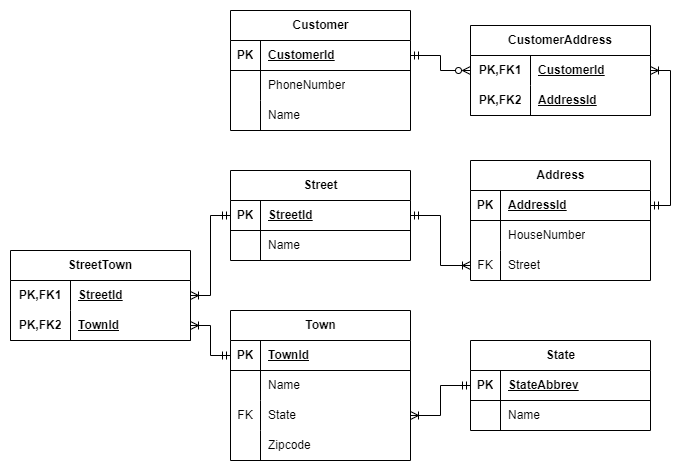

The diagram above was exported from draw.io. Its source (the exported page's mxGraphModel, read from the mxfile embedded in the PNG):
<mxGraphModel dx="794" dy="412" grid="1" gridSize="10" guides="1" tooltips="1" connect="1" arrows="1" fold="1" page="1" pageScale="1" pageWidth="827" pageHeight="1169" math="0" shadow="0">
  <root>
    <mxCell id="0" />
    <mxCell id="1" parent="0" />
    <mxCell id="1Au6jYkxzTRSvr7iifew-1" value="Town" style="shape=table;startSize=30;container=1;collapsible=1;childLayout=tableLayout;fixedRows=1;rowLines=0;fontStyle=1;align=center;resizeLast=1;html=1;" parent="1" vertex="1">
      <mxGeometry x="290" y="360" width="180" height="150" as="geometry" />
    </mxCell>
    <mxCell id="1Au6jYkxzTRSvr7iifew-2" value="" style="shape=tableRow;horizontal=0;startSize=0;swimlaneHead=0;swimlaneBody=0;fillColor=none;collapsible=0;dropTarget=0;points=[[0,0.5],[1,0.5]];portConstraint=eastwest;top=0;left=0;right=0;bottom=1;" parent="1Au6jYkxzTRSvr7iifew-1" vertex="1">
      <mxGeometry y="30" width="180" height="30" as="geometry" />
    </mxCell>
    <mxCell id="1Au6jYkxzTRSvr7iifew-3" value="PK" style="shape=partialRectangle;connectable=0;fillColor=none;top=0;left=0;bottom=0;right=0;fontStyle=1;overflow=hidden;whiteSpace=wrap;html=1;" parent="1Au6jYkxzTRSvr7iifew-2" vertex="1">
      <mxGeometry width="30" height="30" as="geometry">
        <mxRectangle width="30" height="30" as="alternateBounds" />
      </mxGeometry>
    </mxCell>
    <mxCell id="1Au6jYkxzTRSvr7iifew-4" value="TownId" style="shape=partialRectangle;connectable=0;fillColor=none;top=0;left=0;bottom=0;right=0;align=left;spacingLeft=6;fontStyle=5;overflow=hidden;whiteSpace=wrap;html=1;" parent="1Au6jYkxzTRSvr7iifew-2" vertex="1">
      <mxGeometry x="30" width="150" height="30" as="geometry">
        <mxRectangle width="150" height="30" as="alternateBounds" />
      </mxGeometry>
    </mxCell>
    <mxCell id="1Au6jYkxzTRSvr7iifew-5" value="" style="shape=tableRow;horizontal=0;startSize=0;swimlaneHead=0;swimlaneBody=0;fillColor=none;collapsible=0;dropTarget=0;points=[[0,0.5],[1,0.5]];portConstraint=eastwest;top=0;left=0;right=0;bottom=0;" parent="1Au6jYkxzTRSvr7iifew-1" vertex="1">
      <mxGeometry y="60" width="180" height="30" as="geometry" />
    </mxCell>
    <mxCell id="1Au6jYkxzTRSvr7iifew-6" value="" style="shape=partialRectangle;connectable=0;fillColor=none;top=0;left=0;bottom=0;right=0;editable=1;overflow=hidden;whiteSpace=wrap;html=1;" parent="1Au6jYkxzTRSvr7iifew-5" vertex="1">
      <mxGeometry width="30" height="30" as="geometry">
        <mxRectangle width="30" height="30" as="alternateBounds" />
      </mxGeometry>
    </mxCell>
    <mxCell id="1Au6jYkxzTRSvr7iifew-7" value="Name" style="shape=partialRectangle;connectable=0;fillColor=none;top=0;left=0;bottom=0;right=0;align=left;spacingLeft=6;overflow=hidden;whiteSpace=wrap;html=1;" parent="1Au6jYkxzTRSvr7iifew-5" vertex="1">
      <mxGeometry x="30" width="150" height="30" as="geometry">
        <mxRectangle width="150" height="30" as="alternateBounds" />
      </mxGeometry>
    </mxCell>
    <mxCell id="1Au6jYkxzTRSvr7iifew-8" value="" style="shape=tableRow;horizontal=0;startSize=0;swimlaneHead=0;swimlaneBody=0;fillColor=none;collapsible=0;dropTarget=0;points=[[0,0.5],[1,0.5]];portConstraint=eastwest;top=0;left=0;right=0;bottom=0;" parent="1Au6jYkxzTRSvr7iifew-1" vertex="1">
      <mxGeometry y="90" width="180" height="30" as="geometry" />
    </mxCell>
    <mxCell id="1Au6jYkxzTRSvr7iifew-9" value="FK" style="shape=partialRectangle;connectable=0;fillColor=none;top=0;left=0;bottom=0;right=0;editable=1;overflow=hidden;whiteSpace=wrap;html=1;" parent="1Au6jYkxzTRSvr7iifew-8" vertex="1">
      <mxGeometry width="30" height="30" as="geometry">
        <mxRectangle width="30" height="30" as="alternateBounds" />
      </mxGeometry>
    </mxCell>
    <mxCell id="1Au6jYkxzTRSvr7iifew-10" value="State" style="shape=partialRectangle;connectable=0;fillColor=none;top=0;left=0;bottom=0;right=0;align=left;spacingLeft=6;overflow=hidden;whiteSpace=wrap;html=1;" parent="1Au6jYkxzTRSvr7iifew-8" vertex="1">
      <mxGeometry x="30" width="150" height="30" as="geometry">
        <mxRectangle width="150" height="30" as="alternateBounds" />
      </mxGeometry>
    </mxCell>
    <mxCell id="1Au6jYkxzTRSvr7iifew-11" value="" style="shape=tableRow;horizontal=0;startSize=0;swimlaneHead=0;swimlaneBody=0;fillColor=none;collapsible=0;dropTarget=0;points=[[0,0.5],[1,0.5]];portConstraint=eastwest;top=0;left=0;right=0;bottom=0;" parent="1Au6jYkxzTRSvr7iifew-1" vertex="1">
      <mxGeometry y="120" width="180" height="30" as="geometry" />
    </mxCell>
    <mxCell id="1Au6jYkxzTRSvr7iifew-12" value="" style="shape=partialRectangle;connectable=0;fillColor=none;top=0;left=0;bottom=0;right=0;editable=1;overflow=hidden;whiteSpace=wrap;html=1;" parent="1Au6jYkxzTRSvr7iifew-11" vertex="1">
      <mxGeometry width="30" height="30" as="geometry">
        <mxRectangle width="30" height="30" as="alternateBounds" />
      </mxGeometry>
    </mxCell>
    <mxCell id="1Au6jYkxzTRSvr7iifew-13" value="Zipcode" style="shape=partialRectangle;connectable=0;fillColor=none;top=0;left=0;bottom=0;right=0;align=left;spacingLeft=6;overflow=hidden;whiteSpace=wrap;html=1;" parent="1Au6jYkxzTRSvr7iifew-11" vertex="1">
      <mxGeometry x="30" width="150" height="30" as="geometry">
        <mxRectangle width="150" height="30" as="alternateBounds" />
      </mxGeometry>
    </mxCell>
    <mxCell id="1Au6jYkxzTRSvr7iifew-14" value="State" style="shape=table;startSize=30;container=1;collapsible=1;childLayout=tableLayout;fixedRows=1;rowLines=0;fontStyle=1;align=center;resizeLast=1;html=1;" parent="1" vertex="1">
      <mxGeometry x="530" y="390" width="180" height="90" as="geometry" />
    </mxCell>
    <mxCell id="1Au6jYkxzTRSvr7iifew-15" value="" style="shape=tableRow;horizontal=0;startSize=0;swimlaneHead=0;swimlaneBody=0;fillColor=none;collapsible=0;dropTarget=0;points=[[0,0.5],[1,0.5]];portConstraint=eastwest;top=0;left=0;right=0;bottom=1;" parent="1Au6jYkxzTRSvr7iifew-14" vertex="1">
      <mxGeometry y="30" width="180" height="30" as="geometry" />
    </mxCell>
    <mxCell id="1Au6jYkxzTRSvr7iifew-16" value="PK" style="shape=partialRectangle;connectable=0;fillColor=none;top=0;left=0;bottom=0;right=0;fontStyle=1;overflow=hidden;whiteSpace=wrap;html=1;" parent="1Au6jYkxzTRSvr7iifew-15" vertex="1">
      <mxGeometry width="30" height="30" as="geometry">
        <mxRectangle width="30" height="30" as="alternateBounds" />
      </mxGeometry>
    </mxCell>
    <mxCell id="1Au6jYkxzTRSvr7iifew-17" value="StateAbbrev" style="shape=partialRectangle;connectable=0;fillColor=none;top=0;left=0;bottom=0;right=0;align=left;spacingLeft=6;fontStyle=5;overflow=hidden;whiteSpace=wrap;html=1;" parent="1Au6jYkxzTRSvr7iifew-15" vertex="1">
      <mxGeometry x="30" width="150" height="30" as="geometry">
        <mxRectangle width="150" height="30" as="alternateBounds" />
      </mxGeometry>
    </mxCell>
    <mxCell id="1Au6jYkxzTRSvr7iifew-18" value="" style="shape=tableRow;horizontal=0;startSize=0;swimlaneHead=0;swimlaneBody=0;fillColor=none;collapsible=0;dropTarget=0;points=[[0,0.5],[1,0.5]];portConstraint=eastwest;top=0;left=0;right=0;bottom=0;" parent="1Au6jYkxzTRSvr7iifew-14" vertex="1">
      <mxGeometry y="60" width="180" height="30" as="geometry" />
    </mxCell>
    <mxCell id="1Au6jYkxzTRSvr7iifew-19" value="" style="shape=partialRectangle;connectable=0;fillColor=none;top=0;left=0;bottom=0;right=0;editable=1;overflow=hidden;whiteSpace=wrap;html=1;" parent="1Au6jYkxzTRSvr7iifew-18" vertex="1">
      <mxGeometry width="30" height="30" as="geometry">
        <mxRectangle width="30" height="30" as="alternateBounds" />
      </mxGeometry>
    </mxCell>
    <mxCell id="1Au6jYkxzTRSvr7iifew-20" value="Name" style="shape=partialRectangle;connectable=0;fillColor=none;top=0;left=0;bottom=0;right=0;align=left;spacingLeft=6;overflow=hidden;whiteSpace=wrap;html=1;" parent="1Au6jYkxzTRSvr7iifew-18" vertex="1">
      <mxGeometry x="30" width="150" height="30" as="geometry">
        <mxRectangle width="150" height="30" as="alternateBounds" />
      </mxGeometry>
    </mxCell>
    <mxCell id="1Au6jYkxzTRSvr7iifew-27" style="edgeStyle=orthogonalEdgeStyle;rounded=0;orthogonalLoop=1;jettySize=auto;html=1;exitX=0;exitY=0.5;exitDx=0;exitDy=0;entryX=1;entryY=0.5;entryDx=0;entryDy=0;startArrow=ERmandOne;startFill=0;endArrow=ERoneToMany;endFill=0;" parent="1" source="1Au6jYkxzTRSvr7iifew-15" target="1Au6jYkxzTRSvr7iifew-8" edge="1">
      <mxGeometry relative="1" as="geometry" />
    </mxCell>
    <mxCell id="1Au6jYkxzTRSvr7iifew-28" value="Street" style="shape=table;startSize=30;container=1;collapsible=1;childLayout=tableLayout;fixedRows=1;rowLines=0;fontStyle=1;align=center;resizeLast=1;html=1;" parent="1" vertex="1">
      <mxGeometry x="290" y="220" width="180" height="90" as="geometry" />
    </mxCell>
    <mxCell id="1Au6jYkxzTRSvr7iifew-29" value="" style="shape=tableRow;horizontal=0;startSize=0;swimlaneHead=0;swimlaneBody=0;fillColor=none;collapsible=0;dropTarget=0;points=[[0,0.5],[1,0.5]];portConstraint=eastwest;top=0;left=0;right=0;bottom=1;" parent="1Au6jYkxzTRSvr7iifew-28" vertex="1">
      <mxGeometry y="30" width="180" height="30" as="geometry" />
    </mxCell>
    <mxCell id="1Au6jYkxzTRSvr7iifew-30" value="PK" style="shape=partialRectangle;connectable=0;fillColor=none;top=0;left=0;bottom=0;right=0;fontStyle=1;overflow=hidden;whiteSpace=wrap;html=1;" parent="1Au6jYkxzTRSvr7iifew-29" vertex="1">
      <mxGeometry width="30" height="30" as="geometry">
        <mxRectangle width="30" height="30" as="alternateBounds" />
      </mxGeometry>
    </mxCell>
    <mxCell id="1Au6jYkxzTRSvr7iifew-31" value="StreetId" style="shape=partialRectangle;connectable=0;fillColor=none;top=0;left=0;bottom=0;right=0;align=left;spacingLeft=6;fontStyle=5;overflow=hidden;whiteSpace=wrap;html=1;" parent="1Au6jYkxzTRSvr7iifew-29" vertex="1">
      <mxGeometry x="30" width="150" height="30" as="geometry">
        <mxRectangle width="150" height="30" as="alternateBounds" />
      </mxGeometry>
    </mxCell>
    <mxCell id="1Au6jYkxzTRSvr7iifew-32" value="" style="shape=tableRow;horizontal=0;startSize=0;swimlaneHead=0;swimlaneBody=0;fillColor=none;collapsible=0;dropTarget=0;points=[[0,0.5],[1,0.5]];portConstraint=eastwest;top=0;left=0;right=0;bottom=0;" parent="1Au6jYkxzTRSvr7iifew-28" vertex="1">
      <mxGeometry y="60" width="180" height="30" as="geometry" />
    </mxCell>
    <mxCell id="1Au6jYkxzTRSvr7iifew-33" value="" style="shape=partialRectangle;connectable=0;fillColor=none;top=0;left=0;bottom=0;right=0;editable=1;overflow=hidden;whiteSpace=wrap;html=1;" parent="1Au6jYkxzTRSvr7iifew-32" vertex="1">
      <mxGeometry width="30" height="30" as="geometry">
        <mxRectangle width="30" height="30" as="alternateBounds" />
      </mxGeometry>
    </mxCell>
    <mxCell id="1Au6jYkxzTRSvr7iifew-34" value="Name" style="shape=partialRectangle;connectable=0;fillColor=none;top=0;left=0;bottom=0;right=0;align=left;spacingLeft=6;overflow=hidden;whiteSpace=wrap;html=1;" parent="1Au6jYkxzTRSvr7iifew-32" vertex="1">
      <mxGeometry x="30" width="150" height="30" as="geometry">
        <mxRectangle width="150" height="30" as="alternateBounds" />
      </mxGeometry>
    </mxCell>
    <mxCell id="1Au6jYkxzTRSvr7iifew-71" value="Address" style="shape=table;startSize=30;container=1;collapsible=1;childLayout=tableLayout;fixedRows=1;rowLines=0;fontStyle=1;align=center;resizeLast=1;html=1;" parent="1" vertex="1">
      <mxGeometry x="530" y="210" width="180" height="120" as="geometry" />
    </mxCell>
    <mxCell id="1Au6jYkxzTRSvr7iifew-72" value="" style="shape=tableRow;horizontal=0;startSize=0;swimlaneHead=0;swimlaneBody=0;fillColor=none;collapsible=0;dropTarget=0;points=[[0,0.5],[1,0.5]];portConstraint=eastwest;top=0;left=0;right=0;bottom=1;" parent="1Au6jYkxzTRSvr7iifew-71" vertex="1">
      <mxGeometry y="30" width="180" height="30" as="geometry" />
    </mxCell>
    <mxCell id="1Au6jYkxzTRSvr7iifew-73" value="PK" style="shape=partialRectangle;connectable=0;fillColor=none;top=0;left=0;bottom=0;right=0;fontStyle=1;overflow=hidden;whiteSpace=wrap;html=1;" parent="1Au6jYkxzTRSvr7iifew-72" vertex="1">
      <mxGeometry width="30" height="30" as="geometry">
        <mxRectangle width="30" height="30" as="alternateBounds" />
      </mxGeometry>
    </mxCell>
    <mxCell id="1Au6jYkxzTRSvr7iifew-74" value="AddressId" style="shape=partialRectangle;connectable=0;fillColor=none;top=0;left=0;bottom=0;right=0;align=left;spacingLeft=6;fontStyle=5;overflow=hidden;whiteSpace=wrap;html=1;" parent="1Au6jYkxzTRSvr7iifew-72" vertex="1">
      <mxGeometry x="30" width="150" height="30" as="geometry">
        <mxRectangle width="150" height="30" as="alternateBounds" />
      </mxGeometry>
    </mxCell>
    <mxCell id="1Au6jYkxzTRSvr7iifew-75" value="" style="shape=tableRow;horizontal=0;startSize=0;swimlaneHead=0;swimlaneBody=0;fillColor=none;collapsible=0;dropTarget=0;points=[[0,0.5],[1,0.5]];portConstraint=eastwest;top=0;left=0;right=0;bottom=0;" parent="1Au6jYkxzTRSvr7iifew-71" vertex="1">
      <mxGeometry y="60" width="180" height="30" as="geometry" />
    </mxCell>
    <mxCell id="1Au6jYkxzTRSvr7iifew-76" value="" style="shape=partialRectangle;connectable=0;fillColor=none;top=0;left=0;bottom=0;right=0;editable=1;overflow=hidden;whiteSpace=wrap;html=1;" parent="1Au6jYkxzTRSvr7iifew-75" vertex="1">
      <mxGeometry width="30" height="30" as="geometry">
        <mxRectangle width="30" height="30" as="alternateBounds" />
      </mxGeometry>
    </mxCell>
    <mxCell id="1Au6jYkxzTRSvr7iifew-77" value="HouseNumber" style="shape=partialRectangle;connectable=0;fillColor=none;top=0;left=0;bottom=0;right=0;align=left;spacingLeft=6;overflow=hidden;whiteSpace=wrap;html=1;" parent="1Au6jYkxzTRSvr7iifew-75" vertex="1">
      <mxGeometry x="30" width="150" height="30" as="geometry">
        <mxRectangle width="150" height="30" as="alternateBounds" />
      </mxGeometry>
    </mxCell>
    <mxCell id="1Au6jYkxzTRSvr7iifew-78" value="" style="shape=tableRow;horizontal=0;startSize=0;swimlaneHead=0;swimlaneBody=0;fillColor=none;collapsible=0;dropTarget=0;points=[[0,0.5],[1,0.5]];portConstraint=eastwest;top=0;left=0;right=0;bottom=0;" parent="1Au6jYkxzTRSvr7iifew-71" vertex="1">
      <mxGeometry y="90" width="180" height="30" as="geometry" />
    </mxCell>
    <mxCell id="1Au6jYkxzTRSvr7iifew-79" value="FK" style="shape=partialRectangle;connectable=0;fillColor=none;top=0;left=0;bottom=0;right=0;editable=1;overflow=hidden;whiteSpace=wrap;html=1;" parent="1Au6jYkxzTRSvr7iifew-78" vertex="1">
      <mxGeometry width="30" height="30" as="geometry">
        <mxRectangle width="30" height="30" as="alternateBounds" />
      </mxGeometry>
    </mxCell>
    <mxCell id="1Au6jYkxzTRSvr7iifew-80" value="Street" style="shape=partialRectangle;connectable=0;fillColor=none;top=0;left=0;bottom=0;right=0;align=left;spacingLeft=6;overflow=hidden;whiteSpace=wrap;html=1;" parent="1Au6jYkxzTRSvr7iifew-78" vertex="1">
      <mxGeometry x="30" width="150" height="30" as="geometry">
        <mxRectangle width="150" height="30" as="alternateBounds" />
      </mxGeometry>
    </mxCell>
    <mxCell id="1Au6jYkxzTRSvr7iifew-91" style="edgeStyle=orthogonalEdgeStyle;rounded=0;orthogonalLoop=1;jettySize=auto;html=1;exitX=1;exitY=0.5;exitDx=0;exitDy=0;entryX=0;entryY=0.5;entryDx=0;entryDy=0;startArrow=ERmandOne;startFill=0;endArrow=ERoneToMany;endFill=0;" parent="1" source="1Au6jYkxzTRSvr7iifew-29" target="1Au6jYkxzTRSvr7iifew-78" edge="1">
      <mxGeometry relative="1" as="geometry" />
    </mxCell>
    <mxCell id="1Au6jYkxzTRSvr7iifew-120" value="Customer" style="shape=table;startSize=30;container=1;collapsible=1;childLayout=tableLayout;fixedRows=1;rowLines=0;fontStyle=1;align=center;resizeLast=1;html=1;" parent="1" vertex="1">
      <mxGeometry x="290" y="60" width="180" height="120" as="geometry" />
    </mxCell>
    <mxCell id="1Au6jYkxzTRSvr7iifew-121" value="" style="shape=tableRow;horizontal=0;startSize=0;swimlaneHead=0;swimlaneBody=0;fillColor=none;collapsible=0;dropTarget=0;points=[[0,0.5],[1,0.5]];portConstraint=eastwest;top=0;left=0;right=0;bottom=1;" parent="1Au6jYkxzTRSvr7iifew-120" vertex="1">
      <mxGeometry y="30" width="180" height="30" as="geometry" />
    </mxCell>
    <mxCell id="1Au6jYkxzTRSvr7iifew-122" value="PK" style="shape=partialRectangle;connectable=0;fillColor=none;top=0;left=0;bottom=0;right=0;fontStyle=1;overflow=hidden;whiteSpace=wrap;html=1;" parent="1Au6jYkxzTRSvr7iifew-121" vertex="1">
      <mxGeometry width="30" height="30" as="geometry">
        <mxRectangle width="30" height="30" as="alternateBounds" />
      </mxGeometry>
    </mxCell>
    <mxCell id="1Au6jYkxzTRSvr7iifew-123" value="&lt;span style=&quot;text-align: center; text-wrap: nowrap;&quot;&gt;CustomerId&lt;/span&gt;" style="shape=partialRectangle;connectable=0;fillColor=none;top=0;left=0;bottom=0;right=0;align=left;spacingLeft=6;fontStyle=5;overflow=hidden;whiteSpace=wrap;html=1;" parent="1Au6jYkxzTRSvr7iifew-121" vertex="1">
      <mxGeometry x="30" width="150" height="30" as="geometry">
        <mxRectangle width="150" height="30" as="alternateBounds" />
      </mxGeometry>
    </mxCell>
    <mxCell id="1Au6jYkxzTRSvr7iifew-124" value="" style="shape=tableRow;horizontal=0;startSize=0;swimlaneHead=0;swimlaneBody=0;fillColor=none;collapsible=0;dropTarget=0;points=[[0,0.5],[1,0.5]];portConstraint=eastwest;top=0;left=0;right=0;bottom=0;" parent="1Au6jYkxzTRSvr7iifew-120" vertex="1">
      <mxGeometry y="60" width="180" height="30" as="geometry" />
    </mxCell>
    <mxCell id="1Au6jYkxzTRSvr7iifew-125" value="" style="shape=partialRectangle;connectable=0;fillColor=none;top=0;left=0;bottom=0;right=0;editable=1;overflow=hidden;whiteSpace=wrap;html=1;" parent="1Au6jYkxzTRSvr7iifew-124" vertex="1">
      <mxGeometry width="30" height="30" as="geometry">
        <mxRectangle width="30" height="30" as="alternateBounds" />
      </mxGeometry>
    </mxCell>
    <mxCell id="1Au6jYkxzTRSvr7iifew-126" value="PhoneNumber" style="shape=partialRectangle;connectable=0;fillColor=none;top=0;left=0;bottom=0;right=0;align=left;spacingLeft=6;overflow=hidden;whiteSpace=wrap;html=1;" parent="1Au6jYkxzTRSvr7iifew-124" vertex="1">
      <mxGeometry x="30" width="150" height="30" as="geometry">
        <mxRectangle width="150" height="30" as="alternateBounds" />
      </mxGeometry>
    </mxCell>
    <mxCell id="1Au6jYkxzTRSvr7iifew-127" value="" style="shape=tableRow;horizontal=0;startSize=0;swimlaneHead=0;swimlaneBody=0;fillColor=none;collapsible=0;dropTarget=0;points=[[0,0.5],[1,0.5]];portConstraint=eastwest;top=0;left=0;right=0;bottom=0;" parent="1Au6jYkxzTRSvr7iifew-120" vertex="1">
      <mxGeometry y="90" width="180" height="30" as="geometry" />
    </mxCell>
    <mxCell id="1Au6jYkxzTRSvr7iifew-128" value="" style="shape=partialRectangle;connectable=0;fillColor=none;top=0;left=0;bottom=0;right=0;editable=1;overflow=hidden;whiteSpace=wrap;html=1;" parent="1Au6jYkxzTRSvr7iifew-127" vertex="1">
      <mxGeometry width="30" height="30" as="geometry">
        <mxRectangle width="30" height="30" as="alternateBounds" />
      </mxGeometry>
    </mxCell>
    <mxCell id="1Au6jYkxzTRSvr7iifew-129" value="Name" style="shape=partialRectangle;connectable=0;fillColor=none;top=0;left=0;bottom=0;right=0;align=left;spacingLeft=6;overflow=hidden;whiteSpace=wrap;html=1;" parent="1Au6jYkxzTRSvr7iifew-127" vertex="1">
      <mxGeometry x="30" width="150" height="30" as="geometry">
        <mxRectangle width="150" height="30" as="alternateBounds" />
      </mxGeometry>
    </mxCell>
    <mxCell id="1Au6jYkxzTRSvr7iifew-133" value="CustomerAddress" style="shape=table;startSize=30;container=1;collapsible=1;childLayout=tableLayout;fixedRows=1;rowLines=0;fontStyle=1;align=center;resizeLast=1;html=1;whiteSpace=wrap;" parent="1" vertex="1">
      <mxGeometry x="530" y="75" width="180" height="90" as="geometry" />
    </mxCell>
    <mxCell id="1Au6jYkxzTRSvr7iifew-134" value="" style="shape=tableRow;horizontal=0;startSize=0;swimlaneHead=0;swimlaneBody=0;fillColor=none;collapsible=0;dropTarget=0;points=[[0,0.5],[1,0.5]];portConstraint=eastwest;top=0;left=0;right=0;bottom=0;html=1;" parent="1Au6jYkxzTRSvr7iifew-133" vertex="1">
      <mxGeometry y="30" width="180" height="30" as="geometry" />
    </mxCell>
    <mxCell id="1Au6jYkxzTRSvr7iifew-135" value="PK,FK1" style="shape=partialRectangle;connectable=0;fillColor=none;top=0;left=0;bottom=0;right=0;fontStyle=1;overflow=hidden;html=1;whiteSpace=wrap;" parent="1Au6jYkxzTRSvr7iifew-134" vertex="1">
      <mxGeometry width="60" height="30" as="geometry">
        <mxRectangle width="60" height="30" as="alternateBounds" />
      </mxGeometry>
    </mxCell>
    <mxCell id="1Au6jYkxzTRSvr7iifew-136" value="CustomerId" style="shape=partialRectangle;connectable=0;fillColor=none;top=0;left=0;bottom=0;right=0;align=left;spacingLeft=6;fontStyle=5;overflow=hidden;html=1;whiteSpace=wrap;" parent="1Au6jYkxzTRSvr7iifew-134" vertex="1">
      <mxGeometry x="60" width="120" height="30" as="geometry">
        <mxRectangle width="120" height="30" as="alternateBounds" />
      </mxGeometry>
    </mxCell>
    <mxCell id="1Au6jYkxzTRSvr7iifew-137" value="" style="shape=tableRow;horizontal=0;startSize=0;swimlaneHead=0;swimlaneBody=0;fillColor=none;collapsible=0;dropTarget=0;points=[[0,0.5],[1,0.5]];portConstraint=eastwest;top=0;left=0;right=0;bottom=1;html=1;" parent="1Au6jYkxzTRSvr7iifew-133" vertex="1">
      <mxGeometry y="60" width="180" height="30" as="geometry" />
    </mxCell>
    <mxCell id="1Au6jYkxzTRSvr7iifew-138" value="PK,FK2" style="shape=partialRectangle;connectable=0;fillColor=none;top=0;left=0;bottom=0;right=0;fontStyle=1;overflow=hidden;html=1;whiteSpace=wrap;" parent="1Au6jYkxzTRSvr7iifew-137" vertex="1">
      <mxGeometry width="60" height="30" as="geometry">
        <mxRectangle width="60" height="30" as="alternateBounds" />
      </mxGeometry>
    </mxCell>
    <mxCell id="1Au6jYkxzTRSvr7iifew-139" value="AddressId" style="shape=partialRectangle;connectable=0;fillColor=none;top=0;left=0;bottom=0;right=0;align=left;spacingLeft=6;fontStyle=5;overflow=hidden;html=1;whiteSpace=wrap;" parent="1Au6jYkxzTRSvr7iifew-137" vertex="1">
      <mxGeometry x="60" width="120" height="30" as="geometry">
        <mxRectangle width="120" height="30" as="alternateBounds" />
      </mxGeometry>
    </mxCell>
    <mxCell id="1Au6jYkxzTRSvr7iifew-147" style="edgeStyle=orthogonalEdgeStyle;rounded=0;orthogonalLoop=1;jettySize=auto;html=1;exitX=1;exitY=0.5;exitDx=0;exitDy=0;entryX=0;entryY=0.5;entryDx=0;entryDy=0;startArrow=ERmandOne;startFill=0;endArrow=ERzeroToMany;endFill=0;" parent="1" source="1Au6jYkxzTRSvr7iifew-121" target="1Au6jYkxzTRSvr7iifew-134" edge="1">
      <mxGeometry relative="1" as="geometry" />
    </mxCell>
    <mxCell id="1Au6jYkxzTRSvr7iifew-149" style="edgeStyle=orthogonalEdgeStyle;rounded=0;orthogonalLoop=1;jettySize=auto;html=1;exitX=1;exitY=0.5;exitDx=0;exitDy=0;entryX=1;entryY=0.5;entryDx=0;entryDy=0;startArrow=ERmandOne;startFill=0;endArrow=ERoneToMany;endFill=0;" parent="1" source="1Au6jYkxzTRSvr7iifew-72" target="1Au6jYkxzTRSvr7iifew-134" edge="1">
      <mxGeometry relative="1" as="geometry" />
    </mxCell>
    <mxCell id="MnrF1oDLza5sW1aqGoTs-17" value="StreetTown" style="shape=table;startSize=30;container=1;collapsible=1;childLayout=tableLayout;fixedRows=1;rowLines=0;fontStyle=1;align=center;resizeLast=1;html=1;whiteSpace=wrap;" parent="1" vertex="1">
      <mxGeometry x="70" y="300" width="180" height="90" as="geometry" />
    </mxCell>
    <mxCell id="MnrF1oDLza5sW1aqGoTs-18" value="" style="shape=tableRow;horizontal=0;startSize=0;swimlaneHead=0;swimlaneBody=0;fillColor=none;collapsible=0;dropTarget=0;points=[[0,0.5],[1,0.5]];portConstraint=eastwest;top=0;left=0;right=0;bottom=0;html=1;" parent="MnrF1oDLza5sW1aqGoTs-17" vertex="1">
      <mxGeometry y="30" width="180" height="30" as="geometry" />
    </mxCell>
    <mxCell id="MnrF1oDLza5sW1aqGoTs-19" value="PK,FK1" style="shape=partialRectangle;connectable=0;fillColor=none;top=0;left=0;bottom=0;right=0;fontStyle=1;overflow=hidden;html=1;whiteSpace=wrap;" parent="MnrF1oDLza5sW1aqGoTs-18" vertex="1">
      <mxGeometry width="60" height="30" as="geometry">
        <mxRectangle width="60" height="30" as="alternateBounds" />
      </mxGeometry>
    </mxCell>
    <mxCell id="MnrF1oDLza5sW1aqGoTs-20" value="StreetId" style="shape=partialRectangle;connectable=0;fillColor=none;top=0;left=0;bottom=0;right=0;align=left;spacingLeft=6;fontStyle=5;overflow=hidden;html=1;whiteSpace=wrap;" parent="MnrF1oDLza5sW1aqGoTs-18" vertex="1">
      <mxGeometry x="60" width="120" height="30" as="geometry">
        <mxRectangle width="120" height="30" as="alternateBounds" />
      </mxGeometry>
    </mxCell>
    <mxCell id="MnrF1oDLza5sW1aqGoTs-21" value="" style="shape=tableRow;horizontal=0;startSize=0;swimlaneHead=0;swimlaneBody=0;fillColor=none;collapsible=0;dropTarget=0;points=[[0,0.5],[1,0.5]];portConstraint=eastwest;top=0;left=0;right=0;bottom=1;html=1;" parent="MnrF1oDLza5sW1aqGoTs-17" vertex="1">
      <mxGeometry y="60" width="180" height="30" as="geometry" />
    </mxCell>
    <mxCell id="MnrF1oDLza5sW1aqGoTs-22" value="PK,FK2" style="shape=partialRectangle;connectable=0;fillColor=none;top=0;left=0;bottom=0;right=0;fontStyle=1;overflow=hidden;html=1;whiteSpace=wrap;" parent="MnrF1oDLza5sW1aqGoTs-21" vertex="1">
      <mxGeometry width="60" height="30" as="geometry">
        <mxRectangle width="60" height="30" as="alternateBounds" />
      </mxGeometry>
    </mxCell>
    <mxCell id="MnrF1oDLza5sW1aqGoTs-23" value="TownId" style="shape=partialRectangle;connectable=0;fillColor=none;top=0;left=0;bottom=0;right=0;align=left;spacingLeft=6;fontStyle=5;overflow=hidden;html=1;whiteSpace=wrap;" parent="MnrF1oDLza5sW1aqGoTs-21" vertex="1">
      <mxGeometry x="60" width="120" height="30" as="geometry">
        <mxRectangle width="120" height="30" as="alternateBounds" />
      </mxGeometry>
    </mxCell>
    <mxCell id="MnrF1oDLza5sW1aqGoTs-30" style="edgeStyle=orthogonalEdgeStyle;rounded=0;orthogonalLoop=1;jettySize=auto;html=1;exitX=0;exitY=0.5;exitDx=0;exitDy=0;entryX=1;entryY=0.5;entryDx=0;entryDy=0;startArrow=ERmandOne;startFill=0;endArrow=ERoneToMany;endFill=0;" parent="1" source="1Au6jYkxzTRSvr7iifew-29" target="MnrF1oDLza5sW1aqGoTs-17" edge="1">
      <mxGeometry relative="1" as="geometry" />
    </mxCell>
    <mxCell id="MnrF1oDLza5sW1aqGoTs-32" style="edgeStyle=orthogonalEdgeStyle;rounded=0;orthogonalLoop=1;jettySize=auto;html=1;exitX=0;exitY=0.5;exitDx=0;exitDy=0;entryX=1;entryY=0.5;entryDx=0;entryDy=0;endArrow=ERoneToMany;endFill=0;startArrow=ERmandOne;startFill=0;" parent="1" source="1Au6jYkxzTRSvr7iifew-2" target="MnrF1oDLza5sW1aqGoTs-21" edge="1">
      <mxGeometry relative="1" as="geometry" />
    </mxCell>
  </root>
</mxGraphModel>